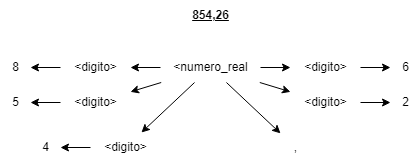

The diagram above was exported from draw.io. Its source (the exported page's mxGraphModel, read from the mxfile embedded in the PNG):
<mxGraphModel dx="1647" dy="857" grid="1" gridSize="10" guides="1" tooltips="1" connect="1" arrows="1" fold="1" page="1" pageScale="1" pageWidth="827" pageHeight="1169" math="0" shadow="0">
  <root>
    <mxCell id="0" />
    <mxCell id="1" parent="0" />
    <mxCell id="B2Fvd9RUc3vZFStWCSH2-5" style="edgeStyle=none;rounded=0;orthogonalLoop=1;jettySize=auto;html=1;" parent="1" source="B2Fvd9RUc3vZFStWCSH2-1" target="B2Fvd9RUc3vZFStWCSH2-4" edge="1">
      <mxGeometry relative="1" as="geometry" />
    </mxCell>
    <mxCell id="dt9Ols4YA6NyonjHQIIq-33" style="edgeStyle=none;rounded=0;orthogonalLoop=1;jettySize=auto;html=1;" parent="1" source="B2Fvd9RUc3vZFStWCSH2-1" target="dt9Ols4YA6NyonjHQIIq-31" edge="1">
      <mxGeometry relative="1" as="geometry" />
    </mxCell>
    <mxCell id="dt9Ols4YA6NyonjHQIIq-37" style="edgeStyle=none;rounded=0;orthogonalLoop=1;jettySize=auto;html=1;" parent="1" source="B2Fvd9RUc3vZFStWCSH2-1" target="dt9Ols4YA6NyonjHQIIq-35" edge="1">
      <mxGeometry relative="1" as="geometry" />
    </mxCell>
    <mxCell id="dt9Ols4YA6NyonjHQIIq-45" style="edgeStyle=none;rounded=0;orthogonalLoop=1;jettySize=auto;html=1;" parent="1" source="B2Fvd9RUc3vZFStWCSH2-1" target="dt9Ols4YA6NyonjHQIIq-43" edge="1">
      <mxGeometry relative="1" as="geometry" />
    </mxCell>
    <mxCell id="dt9Ols4YA6NyonjHQIIq-49" style="edgeStyle=none;rounded=0;orthogonalLoop=1;jettySize=auto;html=1;" parent="1" source="B2Fvd9RUc3vZFStWCSH2-1" target="dt9Ols4YA6NyonjHQIIq-47" edge="1">
      <mxGeometry relative="1" as="geometry" />
    </mxCell>
    <mxCell id="dt9Ols4YA6NyonjHQIIq-63" style="edgeStyle=none;rounded=0;orthogonalLoop=1;jettySize=auto;html=1;" parent="1" source="B2Fvd9RUc3vZFStWCSH2-1" target="dt9Ols4YA6NyonjHQIIq-61" edge="1">
      <mxGeometry relative="1" as="geometry" />
    </mxCell>
    <mxCell id="B2Fvd9RUc3vZFStWCSH2-1" value="&amp;lt;numero_real" style="text;html=1;align=center;verticalAlign=middle;resizable=0;points=[];autosize=1;strokeColor=none;fillColor=none;" parent="1" vertex="1">
      <mxGeometry x="210" y="180" width="100" height="30" as="geometry" />
    </mxCell>
    <mxCell id="B2Fvd9RUc3vZFStWCSH2-31" style="edgeStyle=none;rounded=0;orthogonalLoop=1;jettySize=auto;html=1;" parent="1" source="B2Fvd9RUc3vZFStWCSH2-4" target="B2Fvd9RUc3vZFStWCSH2-30" edge="1">
      <mxGeometry relative="1" as="geometry" />
    </mxCell>
    <mxCell id="B2Fvd9RUc3vZFStWCSH2-4" value="&lt;div&gt;&amp;lt;digito&amp;gt;&lt;/div&gt;" style="text;html=1;align=center;verticalAlign=middle;resizable=0;points=[];autosize=1;strokeColor=none;fillColor=none;" parent="1" vertex="1">
      <mxGeometry x="110" y="180" width="70" height="30" as="geometry" />
    </mxCell>
    <mxCell id="B2Fvd9RUc3vZFStWCSH2-30" value="8" style="text;html=1;align=center;verticalAlign=middle;resizable=0;points=[];autosize=1;strokeColor=none;fillColor=none;" parent="1" vertex="1">
      <mxGeometry x="50" y="180" width="30" height="30" as="geometry" />
    </mxCell>
    <mxCell id="dt9Ols4YA6NyonjHQIIq-30" style="edgeStyle=none;rounded=0;orthogonalLoop=1;jettySize=auto;html=1;" parent="1" source="dt9Ols4YA6NyonjHQIIq-31" target="dt9Ols4YA6NyonjHQIIq-32" edge="1">
      <mxGeometry relative="1" as="geometry" />
    </mxCell>
    <mxCell id="dt9Ols4YA6NyonjHQIIq-31" value="&amp;lt;digito&amp;gt;" style="text;html=1;align=center;verticalAlign=middle;resizable=0;points=[];autosize=1;strokeColor=none;fillColor=none;" parent="1" vertex="1">
      <mxGeometry x="110" y="215" width="70" height="30" as="geometry" />
    </mxCell>
    <mxCell id="dt9Ols4YA6NyonjHQIIq-32" value="5" style="text;html=1;align=center;verticalAlign=middle;resizable=0;points=[];autosize=1;strokeColor=none;fillColor=none;" parent="1" vertex="1">
      <mxGeometry x="50" y="215" width="30" height="30" as="geometry" />
    </mxCell>
    <mxCell id="dt9Ols4YA6NyonjHQIIq-34" style="edgeStyle=none;rounded=0;orthogonalLoop=1;jettySize=auto;html=1;" parent="1" source="dt9Ols4YA6NyonjHQIIq-35" target="dt9Ols4YA6NyonjHQIIq-36" edge="1">
      <mxGeometry relative="1" as="geometry" />
    </mxCell>
    <mxCell id="dt9Ols4YA6NyonjHQIIq-35" value="&amp;lt;digito&amp;gt;" style="text;html=1;align=center;verticalAlign=middle;resizable=0;points=[];autosize=1;strokeColor=none;fillColor=none;" parent="1" vertex="1">
      <mxGeometry x="140" y="260" width="70" height="30" as="geometry" />
    </mxCell>
    <mxCell id="dt9Ols4YA6NyonjHQIIq-36" value="4" style="text;html=1;align=center;verticalAlign=middle;resizable=0;points=[];autosize=1;strokeColor=none;fillColor=none;" parent="1" vertex="1">
      <mxGeometry x="80" y="260" width="30" height="30" as="geometry" />
    </mxCell>
    <mxCell id="dt9Ols4YA6NyonjHQIIq-43" value="," style="text;html=1;align=center;verticalAlign=middle;resizable=0;points=[];autosize=1;strokeColor=none;fillColor=none;" parent="1" vertex="1">
      <mxGeometry x="330" y="260" width="30" height="30" as="geometry" />
    </mxCell>
    <mxCell id="dt9Ols4YA6NyonjHQIIq-46" style="edgeStyle=none;rounded=0;orthogonalLoop=1;jettySize=auto;html=1;" parent="1" source="dt9Ols4YA6NyonjHQIIq-47" target="dt9Ols4YA6NyonjHQIIq-48" edge="1">
      <mxGeometry relative="1" as="geometry" />
    </mxCell>
    <mxCell id="dt9Ols4YA6NyonjHQIIq-47" value="&amp;lt;digito&amp;gt;" style="text;html=1;align=center;verticalAlign=middle;resizable=0;points=[];autosize=1;strokeColor=none;fillColor=none;" parent="1" vertex="1">
      <mxGeometry x="340" y="215" width="70" height="30" as="geometry" />
    </mxCell>
    <mxCell id="dt9Ols4YA6NyonjHQIIq-48" value="2" style="text;html=1;align=center;verticalAlign=middle;resizable=0;points=[];autosize=1;strokeColor=none;fillColor=none;" parent="1" vertex="1">
      <mxGeometry x="440" y="215" width="30" height="30" as="geometry" />
    </mxCell>
    <mxCell id="dt9Ols4YA6NyonjHQIIq-60" style="edgeStyle=none;rounded=0;orthogonalLoop=1;jettySize=auto;html=1;" parent="1" source="dt9Ols4YA6NyonjHQIIq-61" target="dt9Ols4YA6NyonjHQIIq-62" edge="1">
      <mxGeometry relative="1" as="geometry" />
    </mxCell>
    <mxCell id="dt9Ols4YA6NyonjHQIIq-61" value="&amp;lt;digito&amp;gt;" style="text;html=1;align=center;verticalAlign=middle;resizable=0;points=[];autosize=1;strokeColor=none;fillColor=none;" parent="1" vertex="1">
      <mxGeometry x="340" y="180" width="70" height="30" as="geometry" />
    </mxCell>
    <mxCell id="dt9Ols4YA6NyonjHQIIq-62" value="6" style="text;html=1;align=center;verticalAlign=middle;resizable=0;points=[];autosize=1;strokeColor=none;fillColor=none;" parent="1" vertex="1">
      <mxGeometry x="440" y="180" width="30" height="30" as="geometry" />
    </mxCell>
    <mxCell id="CMSt19BWBr52wSUN8Atl-1" value="&lt;u&gt;&lt;b&gt;854,26&lt;/b&gt;&lt;/u&gt;" style="text;html=1;align=center;verticalAlign=middle;resizable=0;points=[];autosize=1;strokeColor=none;fillColor=none;" parent="1" vertex="1">
      <mxGeometry x="230" y="128" width="60" height="30" as="geometry" />
    </mxCell>
  </root>
</mxGraphModel>